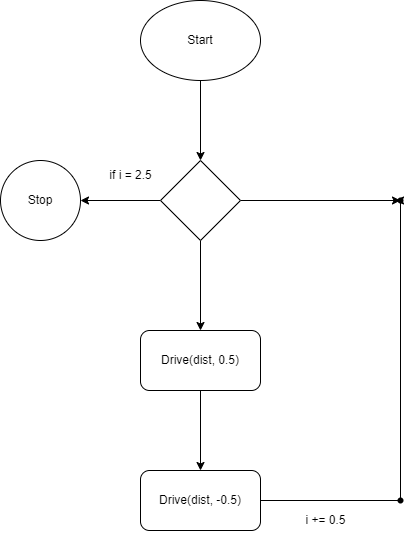

The diagram above was exported from draw.io. Its source (the exported page's mxGraphModel, read from the mxfile embedded in the PNG):
<mxGraphModel dx="1687" dy="822" grid="1" gridSize="10" guides="1" tooltips="1" connect="1" arrows="1" fold="1" page="1" pageScale="1" pageWidth="850" pageHeight="1100" math="0" shadow="0">
  <root>
    <mxCell id="0" />
    <mxCell id="1" parent="0" />
    <mxCell id="MGBTm6_LZHM2tA5cS2jJ-3" value="" style="edgeStyle=orthogonalEdgeStyle;rounded=0;orthogonalLoop=1;jettySize=auto;html=1;" edge="1" parent="1" source="MGBTm6_LZHM2tA5cS2jJ-1" target="MGBTm6_LZHM2tA5cS2jJ-2">
      <mxGeometry relative="1" as="geometry" />
    </mxCell>
    <mxCell id="MGBTm6_LZHM2tA5cS2jJ-1" value="Start" style="ellipse;whiteSpace=wrap;html=1;" vertex="1" parent="1">
      <mxGeometry x="365" y="30" width="120" height="80" as="geometry" />
    </mxCell>
    <mxCell id="MGBTm6_LZHM2tA5cS2jJ-5" value="" style="edgeStyle=orthogonalEdgeStyle;rounded=0;orthogonalLoop=1;jettySize=auto;html=1;" edge="1" parent="1" source="MGBTm6_LZHM2tA5cS2jJ-2" target="MGBTm6_LZHM2tA5cS2jJ-4">
      <mxGeometry relative="1" as="geometry" />
    </mxCell>
    <mxCell id="MGBTm6_LZHM2tA5cS2jJ-20" value="" style="edgeStyle=orthogonalEdgeStyle;rounded=0;orthogonalLoop=1;jettySize=auto;html=1;" edge="1" parent="1" source="MGBTm6_LZHM2tA5cS2jJ-2" target="MGBTm6_LZHM2tA5cS2jJ-19">
      <mxGeometry relative="1" as="geometry" />
    </mxCell>
    <mxCell id="MGBTm6_LZHM2tA5cS2jJ-23" value="" style="edgeStyle=orthogonalEdgeStyle;rounded=0;orthogonalLoop=1;jettySize=auto;html=1;" edge="1" parent="1" source="MGBTm6_LZHM2tA5cS2jJ-2" target="MGBTm6_LZHM2tA5cS2jJ-22">
      <mxGeometry relative="1" as="geometry" />
    </mxCell>
    <mxCell id="MGBTm6_LZHM2tA5cS2jJ-2" value="" style="rhombus;whiteSpace=wrap;html=1;" vertex="1" parent="1">
      <mxGeometry x="385" y="190" width="80" height="80" as="geometry" />
    </mxCell>
    <mxCell id="MGBTm6_LZHM2tA5cS2jJ-7" value="" style="edgeStyle=orthogonalEdgeStyle;rounded=0;orthogonalLoop=1;jettySize=auto;html=1;" edge="1" parent="1" source="MGBTm6_LZHM2tA5cS2jJ-4" target="MGBTm6_LZHM2tA5cS2jJ-6">
      <mxGeometry relative="1" as="geometry" />
    </mxCell>
    <mxCell id="MGBTm6_LZHM2tA5cS2jJ-4" value="Drive(dist, 0.5)" style="rounded=1;whiteSpace=wrap;html=1;" vertex="1" parent="1">
      <mxGeometry x="365" y="360" width="120" height="60" as="geometry" />
    </mxCell>
    <mxCell id="MGBTm6_LZHM2tA5cS2jJ-18" value="" style="edgeStyle=orthogonalEdgeStyle;rounded=0;orthogonalLoop=1;jettySize=auto;html=1;startArrow=none;" edge="1" parent="1" source="MGBTm6_LZHM2tA5cS2jJ-19">
      <mxGeometry relative="1" as="geometry">
        <mxPoint x="620" y="230" as="targetPoint" />
      </mxGeometry>
    </mxCell>
    <mxCell id="MGBTm6_LZHM2tA5cS2jJ-6" value="Drive(dist, -0.5)" style="rounded=1;whiteSpace=wrap;html=1;" vertex="1" parent="1">
      <mxGeometry x="365" y="500" width="120" height="60" as="geometry" />
    </mxCell>
    <mxCell id="MGBTm6_LZHM2tA5cS2jJ-17" value="" style="shape=waypoint;sketch=0;size=6;pointerEvents=1;points=[];fillColor=default;resizable=0;rotatable=0;perimeter=centerPerimeter;snapToPoint=1;rounded=1;" vertex="1" parent="1">
      <mxGeometry x="615" y="520" width="20" height="20" as="geometry" />
    </mxCell>
    <mxCell id="MGBTm6_LZHM2tA5cS2jJ-21" value="" style="edgeStyle=orthogonalEdgeStyle;rounded=0;orthogonalLoop=1;jettySize=auto;html=1;endArrow=none;" edge="1" parent="1" source="MGBTm6_LZHM2tA5cS2jJ-6" target="MGBTm6_LZHM2tA5cS2jJ-19">
      <mxGeometry relative="1" as="geometry">
        <mxPoint x="485" y="530" as="sourcePoint" />
        <mxPoint x="620" y="230" as="targetPoint" />
      </mxGeometry>
    </mxCell>
    <mxCell id="MGBTm6_LZHM2tA5cS2jJ-19" value="" style="shape=waypoint;sketch=0;size=6;pointerEvents=1;points=[];fillColor=default;resizable=0;rotatable=0;perimeter=centerPerimeter;snapToPoint=1;" vertex="1" parent="1">
      <mxGeometry x="615" y="220" width="20" height="20" as="geometry" />
    </mxCell>
    <mxCell id="MGBTm6_LZHM2tA5cS2jJ-22" value="Stop" style="ellipse;whiteSpace=wrap;html=1;" vertex="1" parent="1">
      <mxGeometry x="225" y="190" width="80" height="80" as="geometry" />
    </mxCell>
    <mxCell id="MGBTm6_LZHM2tA5cS2jJ-24" value="if i = 2.5" style="text;html=1;align=center;verticalAlign=middle;resizable=0;points=[];autosize=1;strokeColor=none;fillColor=none;" vertex="1" parent="1">
      <mxGeometry x="320" y="190" width="70" height="30" as="geometry" />
    </mxCell>
    <mxCell id="MGBTm6_LZHM2tA5cS2jJ-25" value="i += 0.5" style="text;html=1;align=center;verticalAlign=middle;resizable=0;points=[];autosize=1;strokeColor=none;fillColor=none;" vertex="1" parent="1">
      <mxGeometry x="520" y="535" width="60" height="30" as="geometry" />
    </mxCell>
  </root>
</mxGraphModel>